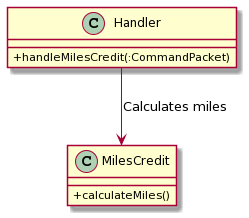

The diagram above was rendered by PlantUML. Its source (embedded in the PNG):
@startuml
skinparam classAttributeIconSize 0
class Handler {
 +handleMilesCredit(:CommandPacket)
}

class MilesCredit {
 +calculateMiles()
}

Handler --> MilesCredit : Calculates miles
@enduml